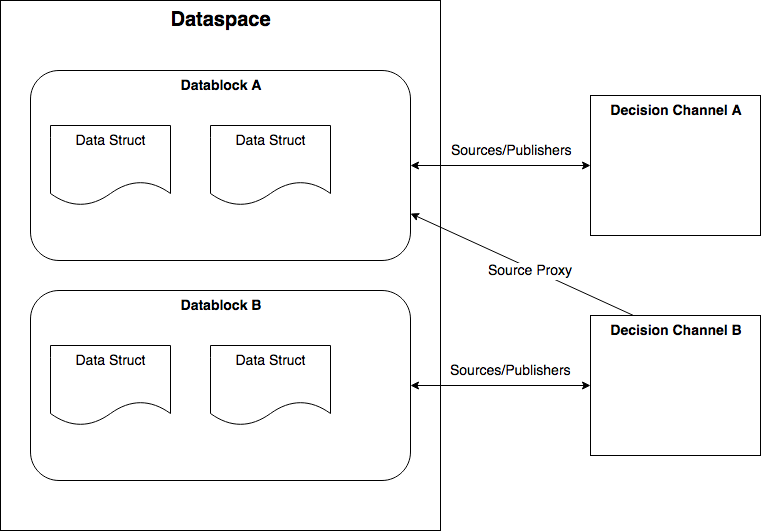

The diagram above was exported from draw.io. Its source (the exported page's mxGraphModel, read from the mxfile embedded in the PNG):
<mxGraphModel dx="882" dy="817" grid="1" gridSize="10" guides="1" tooltips="1" connect="1" arrows="1" fold="1" page="1" pageScale="1" pageWidth="850" pageHeight="1100" background="#ffffff" math="0" shadow="0">
  <root>
    <mxCell id="0" />
    <mxCell id="1" parent="0" />
    <mxCell id="2" value="Dataspace" style="whiteSpace=wrap;html=1;verticalAlign=top;fontStyle=1;fontSize=20;" vertex="1" parent="1">
      <mxGeometry x="50" y="80" width="440" height="530" as="geometry" />
    </mxCell>
    <mxCell id="3" value="Datablock A" style="rounded=1;whiteSpace=wrap;html=1;verticalAlign=top;fontStyle=1;fontSize=14;" vertex="1" parent="1">
      <mxGeometry x="80" y="150" width="380" height="190" as="geometry" />
    </mxCell>
    <mxCell id="4" value="Datablock B" style="rounded=1;whiteSpace=wrap;html=1;verticalAlign=top;fontStyle=1;fontSize=14;" vertex="1" parent="1">
      <mxGeometry x="80" y="370" width="380" height="190" as="geometry" />
    </mxCell>
    <mxCell id="5" value="Data Struct" style="shape=document;whiteSpace=wrap;html=1;fontSize=14;verticalAlign=top;fontStyle=0" vertex="1" parent="1">
      <mxGeometry x="100" y="205" width="120" height="80" as="geometry" />
    </mxCell>
    <mxCell id="6" value="Data Struct" style="shape=document;whiteSpace=wrap;html=1;fontSize=14;verticalAlign=top;" vertex="1" parent="1">
      <mxGeometry x="260" y="205" width="120" height="80" as="geometry" />
    </mxCell>
    <mxCell id="7" value="Data Struct" style="shape=document;whiteSpace=wrap;html=1;fontSize=14;verticalAlign=top;" vertex="1" parent="1">
      <mxGeometry x="100" y="425" width="120" height="80" as="geometry" />
    </mxCell>
    <mxCell id="8" value="Data Struct" style="shape=document;whiteSpace=wrap;html=1;fontSize=14;verticalAlign=top;" vertex="1" parent="1">
      <mxGeometry x="260" y="425" width="120" height="80" as="geometry" />
    </mxCell>
    <mxCell id="11" style="edgeStyle=orthogonalEdgeStyle;rounded=0;html=1;exitX=0;exitY=0.5;entryX=1;entryY=0.5;jettySize=auto;orthogonalLoop=1;fontSize=14;startArrow=classic;startFill=1;" edge="1" parent="1" source="9" target="3">
      <mxGeometry relative="1" as="geometry" />
    </mxCell>
    <mxCell id="14" value="Sources/Publishers" style="text;html=1;resizable=0;points=[];align=center;verticalAlign=middle;labelBackgroundColor=#ffffff;fontSize=14;" vertex="1" connectable="0" parent="11">
      <mxGeometry x="-0.1125" relative="1" as="geometry">
        <mxPoint x="1" y="-15" as="offset" />
      </mxGeometry>
    </mxCell>
    <mxCell id="9" value="Decision Channel A" style="whiteSpace=wrap;html=1;fontSize=14;fontStyle=1;verticalAlign=top;" vertex="1" parent="1">
      <mxGeometry x="640" y="175" width="170" height="140" as="geometry" />
    </mxCell>
    <mxCell id="12" style="edgeStyle=orthogonalEdgeStyle;rounded=0;html=1;exitX=0;exitY=0.5;entryX=1;entryY=0.5;startArrow=classic;startFill=1;jettySize=auto;orthogonalLoop=1;fontSize=14;" edge="1" parent="1" source="10" target="4">
      <mxGeometry relative="1" as="geometry" />
    </mxCell>
    <mxCell id="15" value="Sources/Publishers" style="text;html=1;resizable=0;points=[];align=center;verticalAlign=middle;labelBackgroundColor=#ffffff;fontSize=14;" vertex="1" connectable="0" parent="12">
      <mxGeometry x="0.0375" y="-2" relative="1" as="geometry">
        <mxPoint x="13" y="-13" as="offset" />
      </mxGeometry>
    </mxCell>
    <mxCell id="13" value="Source Proxy" style="rounded=0;html=1;exitX=0.25;exitY=0;entryX=1;entryY=0.75;startArrow=none;startFill=0;jettySize=auto;orthogonalLoop=1;fontSize=14;" edge="1" parent="1" source="10" target="3">
      <mxGeometry x="-0.0834" y="2" relative="1" as="geometry">
        <mxPoint as="offset" />
      </mxGeometry>
    </mxCell>
    <mxCell id="10" value="Decision Channel B" style="whiteSpace=wrap;html=1;fontSize=14;fontStyle=1;verticalAlign=top;" vertex="1" parent="1">
      <mxGeometry x="640" y="395" width="170" height="140" as="geometry" />
    </mxCell>
  </root>
</mxGraphModel>